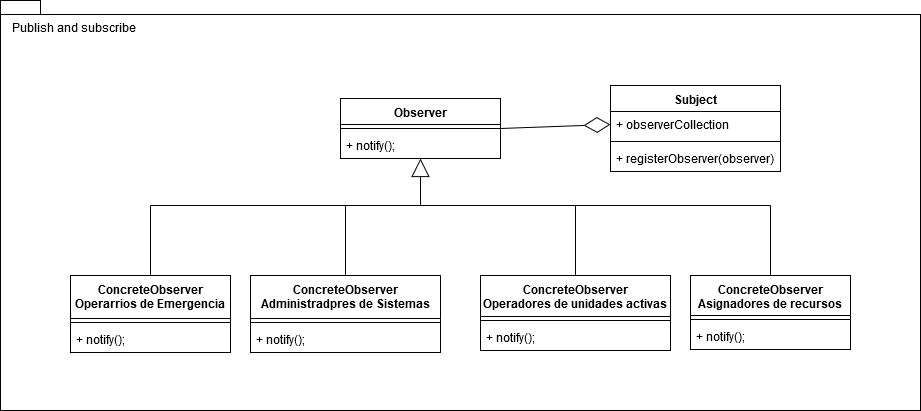

The diagram above was exported from draw.io. Its source (the exported page's mxGraphModel, read from the mxfile embedded in the PNG):
<mxGraphModel dx="1422" dy="2445" grid="1" gridSize="10" guides="1" tooltips="1" connect="1" arrows="1" fold="1" page="1" pageScale="1" pageWidth="1169" pageHeight="1654" math="0" shadow="0">
  <root>
    <mxCell id="0" />
    <mxCell id="1" parent="0" />
    <mxCell id="bqDF9Ksttg9UDT0C-8Gp-1" value="Observer" style="swimlane;fontStyle=1;align=center;verticalAlign=top;childLayout=stackLayout;horizontal=1;startSize=26;horizontalStack=0;resizeParent=1;resizeParentMax=0;resizeLast=0;collapsible=1;marginBottom=0;" vertex="1" parent="1">
      <mxGeometry x="420" y="-1462" width="160" height="60" as="geometry" />
    </mxCell>
    <mxCell id="bqDF9Ksttg9UDT0C-8Gp-3" value="" style="line;strokeWidth=1;fillColor=none;align=left;verticalAlign=middle;spacingTop=-1;spacingLeft=3;spacingRight=3;rotatable=0;labelPosition=right;points=[];portConstraint=eastwest;" vertex="1" parent="bqDF9Ksttg9UDT0C-8Gp-1">
      <mxGeometry y="26" width="160" height="8" as="geometry" />
    </mxCell>
    <mxCell id="bqDF9Ksttg9UDT0C-8Gp-4" value="+ notify();" style="text;strokeColor=none;fillColor=none;align=left;verticalAlign=top;spacingLeft=4;spacingRight=4;overflow=hidden;rotatable=0;points=[[0,0.5],[1,0.5]];portConstraint=eastwest;" vertex="1" parent="bqDF9Ksttg9UDT0C-8Gp-1">
      <mxGeometry y="34" width="160" height="26" as="geometry" />
    </mxCell>
    <mxCell id="bqDF9Ksttg9UDT0C-8Gp-10" value="Subject" style="swimlane;fontStyle=1;align=center;verticalAlign=top;childLayout=stackLayout;horizontal=1;startSize=26;horizontalStack=0;resizeParent=1;resizeParentMax=0;resizeLast=0;collapsible=1;marginBottom=0;" vertex="1" parent="1">
      <mxGeometry x="690" y="-1475" width="170" height="86" as="geometry" />
    </mxCell>
    <mxCell id="bqDF9Ksttg9UDT0C-8Gp-11" value="+ observerCollection" style="text;strokeColor=none;fillColor=none;align=left;verticalAlign=top;spacingLeft=4;spacingRight=4;overflow=hidden;rotatable=0;points=[[0,0.5],[1,0.5]];portConstraint=eastwest;" vertex="1" parent="bqDF9Ksttg9UDT0C-8Gp-10">
      <mxGeometry y="26" width="170" height="26" as="geometry" />
    </mxCell>
    <mxCell id="bqDF9Ksttg9UDT0C-8Gp-12" value="" style="line;strokeWidth=1;fillColor=none;align=left;verticalAlign=middle;spacingTop=-1;spacingLeft=3;spacingRight=3;rotatable=0;labelPosition=right;points=[];portConstraint=eastwest;" vertex="1" parent="bqDF9Ksttg9UDT0C-8Gp-10">
      <mxGeometry y="52" width="170" height="8" as="geometry" />
    </mxCell>
    <mxCell id="bqDF9Ksttg9UDT0C-8Gp-13" value="+ registerObserver(observer)" style="text;strokeColor=none;fillColor=none;align=left;verticalAlign=top;spacingLeft=4;spacingRight=4;overflow=hidden;rotatable=0;points=[[0,0.5],[1,0.5]];portConstraint=eastwest;" vertex="1" parent="bqDF9Ksttg9UDT0C-8Gp-10">
      <mxGeometry y="60" width="170" height="26" as="geometry" />
    </mxCell>
    <mxCell id="bqDF9Ksttg9UDT0C-8Gp-14" value="" style="endArrow=diamondThin;endFill=0;endSize=24;html=1;exitX=1;exitY=0.5;exitDx=0;exitDy=0;entryX=0;entryY=0.5;entryDx=0;entryDy=0;" edge="1" parent="1" source="bqDF9Ksttg9UDT0C-8Gp-1" target="bqDF9Ksttg9UDT0C-8Gp-11">
      <mxGeometry width="160" relative="1" as="geometry">
        <mxPoint x="570" y="-1332" as="sourcePoint" />
        <mxPoint x="730" y="-1332" as="targetPoint" />
      </mxGeometry>
    </mxCell>
    <mxCell id="bqDF9Ksttg9UDT0C-8Gp-15" value="ConcreteObserver&#10;Operarrios de Emergencia&#10;" style="swimlane;fontStyle=1;align=center;verticalAlign=top;childLayout=stackLayout;horizontal=1;startSize=43;horizontalStack=0;resizeParent=1;resizeParentMax=0;resizeLast=0;collapsible=1;marginBottom=0;" vertex="1" parent="1">
      <mxGeometry x="150" y="-1285" width="160" height="77" as="geometry" />
    </mxCell>
    <mxCell id="bqDF9Ksttg9UDT0C-8Gp-17" value="" style="line;strokeWidth=1;fillColor=none;align=left;verticalAlign=middle;spacingTop=-1;spacingLeft=3;spacingRight=3;rotatable=0;labelPosition=right;points=[];portConstraint=eastwest;" vertex="1" parent="bqDF9Ksttg9UDT0C-8Gp-15">
      <mxGeometry y="43" width="160" height="8" as="geometry" />
    </mxCell>
    <mxCell id="bqDF9Ksttg9UDT0C-8Gp-18" value="+ notify();" style="text;strokeColor=none;fillColor=none;align=left;verticalAlign=top;spacingLeft=4;spacingRight=4;overflow=hidden;rotatable=0;points=[[0,0.5],[1,0.5]];portConstraint=eastwest;" vertex="1" parent="bqDF9Ksttg9UDT0C-8Gp-15">
      <mxGeometry y="51" width="160" height="26" as="geometry" />
    </mxCell>
    <mxCell id="bqDF9Ksttg9UDT0C-8Gp-23" value="ConcreteObserver&#10;Administradpres de Sistemas&#10;" style="swimlane;fontStyle=1;align=center;verticalAlign=top;childLayout=stackLayout;horizontal=1;startSize=43;horizontalStack=0;resizeParent=1;resizeParentMax=0;resizeLast=0;collapsible=1;marginBottom=0;" vertex="1" parent="1">
      <mxGeometry x="330" y="-1285" width="190" height="77" as="geometry" />
    </mxCell>
    <mxCell id="bqDF9Ksttg9UDT0C-8Gp-24" value="" style="line;strokeWidth=1;fillColor=none;align=left;verticalAlign=middle;spacingTop=-1;spacingLeft=3;spacingRight=3;rotatable=0;labelPosition=right;points=[];portConstraint=eastwest;" vertex="1" parent="bqDF9Ksttg9UDT0C-8Gp-23">
      <mxGeometry y="43" width="190" height="8" as="geometry" />
    </mxCell>
    <mxCell id="bqDF9Ksttg9UDT0C-8Gp-25" value="+ notify();" style="text;strokeColor=none;fillColor=none;align=left;verticalAlign=top;spacingLeft=4;spacingRight=4;overflow=hidden;rotatable=0;points=[[0,0.5],[1,0.5]];portConstraint=eastwest;" vertex="1" parent="bqDF9Ksttg9UDT0C-8Gp-23">
      <mxGeometry y="51" width="190" height="26" as="geometry" />
    </mxCell>
    <mxCell id="bqDF9Ksttg9UDT0C-8Gp-26" value="ConcreteObserver&#10;Operadores de unidades activas&#10;" style="swimlane;fontStyle=1;align=center;verticalAlign=top;childLayout=stackLayout;horizontal=1;startSize=41;horizontalStack=0;resizeParent=1;resizeParentMax=0;resizeLast=0;collapsible=1;marginBottom=0;" vertex="1" parent="1">
      <mxGeometry x="560" y="-1285" width="190" height="75" as="geometry" />
    </mxCell>
    <mxCell id="bqDF9Ksttg9UDT0C-8Gp-27" value="" style="line;strokeWidth=1;fillColor=none;align=left;verticalAlign=middle;spacingTop=-1;spacingLeft=3;spacingRight=3;rotatable=0;labelPosition=right;points=[];portConstraint=eastwest;" vertex="1" parent="bqDF9Ksttg9UDT0C-8Gp-26">
      <mxGeometry y="41" width="190" height="8" as="geometry" />
    </mxCell>
    <mxCell id="bqDF9Ksttg9UDT0C-8Gp-28" value="+ notify();" style="text;strokeColor=none;fillColor=none;align=left;verticalAlign=top;spacingLeft=4;spacingRight=4;overflow=hidden;rotatable=0;points=[[0,0.5],[1,0.5]];portConstraint=eastwest;" vertex="1" parent="bqDF9Ksttg9UDT0C-8Gp-26">
      <mxGeometry y="49" width="190" height="26" as="geometry" />
    </mxCell>
    <mxCell id="bqDF9Ksttg9UDT0C-8Gp-29" value="ConcreteObserver&#10;Asignadores de recursos&#10;" style="swimlane;fontStyle=1;align=center;verticalAlign=top;childLayout=stackLayout;horizontal=1;startSize=40;horizontalStack=0;resizeParent=1;resizeParentMax=0;resizeLast=0;collapsible=1;marginBottom=0;" vertex="1" parent="1">
      <mxGeometry x="770" y="-1285" width="160" height="74" as="geometry" />
    </mxCell>
    <mxCell id="bqDF9Ksttg9UDT0C-8Gp-30" value="" style="line;strokeWidth=1;fillColor=none;align=left;verticalAlign=middle;spacingTop=-1;spacingLeft=3;spacingRight=3;rotatable=0;labelPosition=right;points=[];portConstraint=eastwest;" vertex="1" parent="bqDF9Ksttg9UDT0C-8Gp-29">
      <mxGeometry y="40" width="160" height="8" as="geometry" />
    </mxCell>
    <mxCell id="bqDF9Ksttg9UDT0C-8Gp-31" value="+ notify();" style="text;strokeColor=none;fillColor=none;align=left;verticalAlign=top;spacingLeft=4;spacingRight=4;overflow=hidden;rotatable=0;points=[[0,0.5],[1,0.5]];portConstraint=eastwest;" vertex="1" parent="bqDF9Ksttg9UDT0C-8Gp-29">
      <mxGeometry y="48" width="160" height="26" as="geometry" />
    </mxCell>
    <mxCell id="bqDF9Ksttg9UDT0C-8Gp-32" value="" style="endArrow=block;endSize=16;endFill=0;html=1;entryX=0.5;entryY=1;entryDx=0;entryDy=0;" edge="1" parent="1" target="bqDF9Ksttg9UDT0C-8Gp-1">
      <mxGeometry width="160" relative="1" as="geometry">
        <mxPoint x="500" y="-1355" as="sourcePoint" />
        <mxPoint x="570" y="-1335" as="targetPoint" />
      </mxGeometry>
    </mxCell>
    <mxCell id="bqDF9Ksttg9UDT0C-8Gp-37" value="" style="endArrow=none;html=1;exitX=0.5;exitY=0;exitDx=0;exitDy=0;" edge="1" parent="1" source="bqDF9Ksttg9UDT0C-8Gp-15">
      <mxGeometry width="50" height="50" relative="1" as="geometry">
        <mxPoint x="230" y="-1305" as="sourcePoint" />
        <mxPoint x="230" y="-1355" as="targetPoint" />
      </mxGeometry>
    </mxCell>
    <mxCell id="bqDF9Ksttg9UDT0C-8Gp-38" value="" style="endArrow=none;html=1;exitX=0.5;exitY=0;exitDx=0;exitDy=0;" edge="1" parent="1" source="bqDF9Ksttg9UDT0C-8Gp-29">
      <mxGeometry width="50" height="50" relative="1" as="geometry">
        <mxPoint x="880" y="-1315" as="sourcePoint" />
        <mxPoint x="850" y="-1355" as="targetPoint" />
      </mxGeometry>
    </mxCell>
    <mxCell id="bqDF9Ksttg9UDT0C-8Gp-40" value="" style="endArrow=none;html=1;exitX=0.5;exitY=0;exitDx=0;exitDy=0;" edge="1" parent="1" source="bqDF9Ksttg9UDT0C-8Gp-23">
      <mxGeometry width="50" height="50" relative="1" as="geometry">
        <mxPoint x="470" y="-1295" as="sourcePoint" />
        <mxPoint x="425" y="-1355" as="targetPoint" />
      </mxGeometry>
    </mxCell>
    <mxCell id="bqDF9Ksttg9UDT0C-8Gp-41" value="" style="endArrow=none;html=1;exitX=0.5;exitY=0;exitDx=0;exitDy=0;" edge="1" parent="1" source="bqDF9Ksttg9UDT0C-8Gp-26">
      <mxGeometry width="50" height="50" relative="1" as="geometry">
        <mxPoint x="690" y="-1305" as="sourcePoint" />
        <mxPoint x="655" y="-1355" as="targetPoint" />
      </mxGeometry>
    </mxCell>
    <mxCell id="bqDF9Ksttg9UDT0C-8Gp-42" value="" style="shape=folder;fontStyle=1;spacingTop=10;tabWidth=40;tabHeight=14;tabPosition=left;html=1;fillColor=none;" vertex="1" parent="1">
      <mxGeometry x="80" y="-1560" width="920" height="410" as="geometry" />
    </mxCell>
    <mxCell id="bqDF9Ksttg9UDT0C-8Gp-43" value="" style="endArrow=none;html=1;entryX=0.837;entryY=0.5;entryDx=0;entryDy=0;entryPerimeter=0;" edge="1" parent="1" target="bqDF9Ksttg9UDT0C-8Gp-42">
      <mxGeometry width="50" height="50" relative="1" as="geometry">
        <mxPoint x="230" y="-1355" as="sourcePoint" />
        <mxPoint x="850" y="-1355" as="targetPoint" />
      </mxGeometry>
    </mxCell>
    <mxCell id="bqDF9Ksttg9UDT0C-8Gp-44" value="Publish and subscribe" style="text;html=1;resizable=0;points=[];autosize=1;align=left;verticalAlign=top;spacingTop=-4;" vertex="1" parent="1">
      <mxGeometry x="90" y="-1540" width="140" height="20" as="geometry" />
    </mxCell>
  </root>
</mxGraphModel>